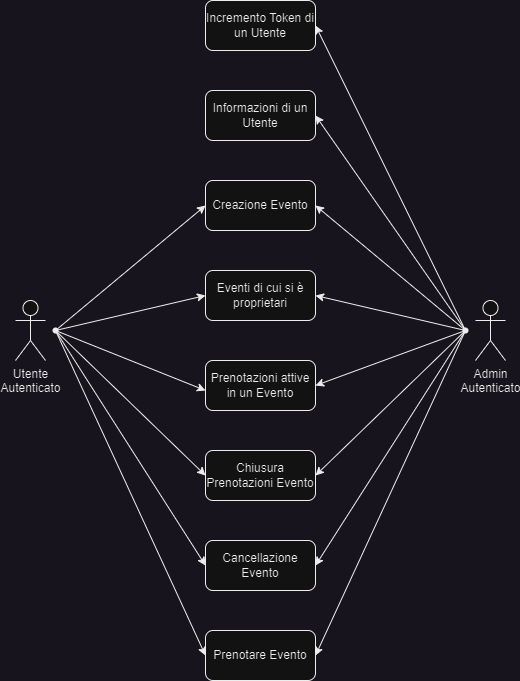

The diagram above was exported from draw.io. Its source (the exported page's mxGraphModel, read from the mxfile embedded in the PNG):
<mxGraphModel dx="934" dy="601" grid="1" gridSize="10" guides="1" tooltips="1" connect="1" arrows="1" fold="1" page="1" pageScale="1" pageWidth="827" pageHeight="1169" math="0" shadow="0">
  <root>
    <mxCell id="0" />
    <mxCell id="1" parent="0" />
    <mxCell id="FyVgn-b8FW7GNN3Kih2Q-1" value="Utente&lt;br&gt;Autenticato" style="shape=umlActor;verticalLabelPosition=bottom;verticalAlign=top;html=1;" parent="1" vertex="1">
      <mxGeometry x="200" y="370" width="30" height="60" as="geometry" />
    </mxCell>
    <mxCell id="SDelvRwKlbmcM3tcwIt_-2" value="Creazione Evento" style="html=1;whiteSpace=wrap;rounded=1;" vertex="1" parent="1">
      <mxGeometry x="390" y="250" width="110" height="50" as="geometry" />
    </mxCell>
    <mxCell id="SDelvRwKlbmcM3tcwIt_-3" value="Eventi di cui si è proprietari" style="html=1;whiteSpace=wrap;rounded=1;" vertex="1" parent="1">
      <mxGeometry x="390" y="340" width="110" height="50" as="geometry" />
    </mxCell>
    <mxCell id="SDelvRwKlbmcM3tcwIt_-4" value="Prenotazioni attive in un Evento" style="html=1;whiteSpace=wrap;rounded=1;" vertex="1" parent="1">
      <mxGeometry x="390" y="430" width="110" height="50" as="geometry" />
    </mxCell>
    <mxCell id="SDelvRwKlbmcM3tcwIt_-5" value="Admin&lt;br&gt;Autenticato" style="shape=umlActor;verticalLabelPosition=bottom;verticalAlign=top;html=1;" vertex="1" parent="1">
      <mxGeometry x="660" y="370" width="30" height="60" as="geometry" />
    </mxCell>
    <mxCell id="SDelvRwKlbmcM3tcwIt_-7" value="Informazioni di un Utente" style="html=1;whiteSpace=wrap;rounded=1;" vertex="1" parent="1">
      <mxGeometry x="390" y="160" width="110" height="50" as="geometry" />
    </mxCell>
    <mxCell id="SDelvRwKlbmcM3tcwIt_-8" value="Chiusura Prenotazioni Evento" style="html=1;whiteSpace=wrap;rounded=1;" vertex="1" parent="1">
      <mxGeometry x="390" y="520" width="110" height="50" as="geometry" />
    </mxCell>
    <mxCell id="SDelvRwKlbmcM3tcwIt_-9" value="Cancellazione Evento" style="html=1;whiteSpace=wrap;rounded=1;" vertex="1" parent="1">
      <mxGeometry x="390" y="610" width="110" height="50" as="geometry" />
    </mxCell>
    <mxCell id="SDelvRwKlbmcM3tcwIt_-10" value="Incremento Token di un Utente" style="html=1;whiteSpace=wrap;rounded=1;" vertex="1" parent="1">
      <mxGeometry x="390" y="70" width="110" height="50" as="geometry" />
    </mxCell>
    <mxCell id="SDelvRwKlbmcM3tcwIt_-11" value="Prenotare Evento" style="html=1;whiteSpace=wrap;rounded=1;" vertex="1" parent="1">
      <mxGeometry x="390" y="700" width="110" height="50" as="geometry" />
    </mxCell>
    <mxCell id="SDelvRwKlbmcM3tcwIt_-17" value="" style="shape=waypoint;sketch=0;size=6;pointerEvents=1;points=[];fillColor=default;resizable=0;rotatable=0;perimeter=centerPerimeter;snapToPoint=1;rounded=1;" vertex="1" parent="1">
      <mxGeometry x="230" y="390" width="20" height="20" as="geometry" />
    </mxCell>
    <mxCell id="SDelvRwKlbmcM3tcwIt_-19" value="" style="endArrow=classic;html=1;rounded=0;exitX=0.578;exitY=0.464;exitDx=0;exitDy=0;exitPerimeter=0;entryX=0;entryY=0.5;entryDx=0;entryDy=0;" edge="1" parent="1" source="SDelvRwKlbmcM3tcwIt_-17" target="SDelvRwKlbmcM3tcwIt_-2">
      <mxGeometry width="50" height="50" relative="1" as="geometry">
        <mxPoint x="340" y="360" as="sourcePoint" />
        <mxPoint x="390" y="310" as="targetPoint" />
      </mxGeometry>
    </mxCell>
    <mxCell id="SDelvRwKlbmcM3tcwIt_-20" value="" style="endArrow=classic;html=1;rounded=0;exitX=0.422;exitY=0.719;exitDx=0;exitDy=0;exitPerimeter=0;entryX=0;entryY=0.5;entryDx=0;entryDy=0;" edge="1" parent="1" source="SDelvRwKlbmcM3tcwIt_-17" target="SDelvRwKlbmcM3tcwIt_-3">
      <mxGeometry width="50" height="50" relative="1" as="geometry">
        <mxPoint x="340" y="350" as="sourcePoint" />
        <mxPoint x="390" y="300" as="targetPoint" />
      </mxGeometry>
    </mxCell>
    <mxCell id="SDelvRwKlbmcM3tcwIt_-21" value="" style="endArrow=classic;html=1;rounded=0;exitX=0.363;exitY=0.738;exitDx=0;exitDy=0;exitPerimeter=0;" edge="1" parent="1" source="SDelvRwKlbmcM3tcwIt_-17">
      <mxGeometry width="50" height="50" relative="1" as="geometry">
        <mxPoint x="340" y="510" as="sourcePoint" />
        <mxPoint x="390" y="460" as="targetPoint" />
      </mxGeometry>
    </mxCell>
    <mxCell id="SDelvRwKlbmcM3tcwIt_-22" value="" style="endArrow=classic;html=1;rounded=0;entryX=0;entryY=0.5;entryDx=0;entryDy=0;exitX=0.873;exitY=0.738;exitDx=0;exitDy=0;exitPerimeter=0;" edge="1" parent="1" source="SDelvRwKlbmcM3tcwIt_-17" target="SDelvRwKlbmcM3tcwIt_-8">
      <mxGeometry width="50" height="50" relative="1" as="geometry">
        <mxPoint x="340" y="510" as="sourcePoint" />
        <mxPoint x="390" y="460" as="targetPoint" />
      </mxGeometry>
    </mxCell>
    <mxCell id="SDelvRwKlbmcM3tcwIt_-24" value="" style="shape=waypoint;sketch=0;size=6;pointerEvents=1;points=[];fillColor=default;resizable=0;rotatable=0;perimeter=centerPerimeter;snapToPoint=1;rounded=1;" vertex="1" parent="1">
      <mxGeometry x="640" y="390" width="20" height="20" as="geometry" />
    </mxCell>
    <mxCell id="SDelvRwKlbmcM3tcwIt_-26" value="" style="endArrow=classic;html=1;rounded=0;exitX=0.431;exitY=0.326;exitDx=0;exitDy=0;exitPerimeter=0;entryX=1;entryY=0.5;entryDx=0;entryDy=0;" edge="1" parent="1" source="SDelvRwKlbmcM3tcwIt_-24" target="SDelvRwKlbmcM3tcwIt_-10">
      <mxGeometry width="50" height="50" relative="1" as="geometry">
        <mxPoint x="310" y="310" as="sourcePoint" />
        <mxPoint x="360" y="260" as="targetPoint" />
      </mxGeometry>
    </mxCell>
    <mxCell id="SDelvRwKlbmcM3tcwIt_-27" value="" style="endArrow=classic;html=1;rounded=0;exitX=0.392;exitY=0.66;exitDx=0;exitDy=0;exitPerimeter=0;entryX=1;entryY=0.5;entryDx=0;entryDy=0;" edge="1" parent="1" source="SDelvRwKlbmcM3tcwIt_-24" target="SDelvRwKlbmcM3tcwIt_-7">
      <mxGeometry width="50" height="50" relative="1" as="geometry">
        <mxPoint x="310" y="310" as="sourcePoint" />
        <mxPoint x="520" y="220" as="targetPoint" />
      </mxGeometry>
    </mxCell>
    <mxCell id="SDelvRwKlbmcM3tcwIt_-28" value="" style="endArrow=classic;html=1;rounded=0;exitX=0.363;exitY=0.562;exitDx=0;exitDy=0;exitPerimeter=0;entryX=0;entryY=0.5;entryDx=0;entryDy=0;" edge="1" parent="1" source="SDelvRwKlbmcM3tcwIt_-17" target="SDelvRwKlbmcM3tcwIt_-9">
      <mxGeometry width="50" height="50" relative="1" as="geometry">
        <mxPoint x="310" y="510" as="sourcePoint" />
        <mxPoint x="360" y="460" as="targetPoint" />
      </mxGeometry>
    </mxCell>
    <mxCell id="SDelvRwKlbmcM3tcwIt_-29" value="" style="endArrow=classic;html=1;rounded=0;exitX=0.598;exitY=0.915;exitDx=0;exitDy=0;exitPerimeter=0;entryX=0;entryY=0.5;entryDx=0;entryDy=0;" edge="1" parent="1" source="SDelvRwKlbmcM3tcwIt_-17" target="SDelvRwKlbmcM3tcwIt_-11">
      <mxGeometry width="50" height="50" relative="1" as="geometry">
        <mxPoint x="310" y="510" as="sourcePoint" />
        <mxPoint x="360" y="460" as="targetPoint" />
      </mxGeometry>
    </mxCell>
    <mxCell id="SDelvRwKlbmcM3tcwIt_-30" value="" style="endArrow=classic;html=1;rounded=0;exitX=0.392;exitY=0.444;exitDx=0;exitDy=0;exitPerimeter=0;entryX=1;entryY=0.5;entryDx=0;entryDy=0;" edge="1" parent="1" source="SDelvRwKlbmcM3tcwIt_-24" target="SDelvRwKlbmcM3tcwIt_-2">
      <mxGeometry width="50" height="50" relative="1" as="geometry">
        <mxPoint x="310" y="420" as="sourcePoint" />
        <mxPoint x="360" y="370" as="targetPoint" />
      </mxGeometry>
    </mxCell>
    <mxCell id="SDelvRwKlbmcM3tcwIt_-31" value="" style="endArrow=classic;html=1;rounded=0;exitX=0.216;exitY=0.542;exitDx=0;exitDy=0;exitPerimeter=0;entryX=1;entryY=0.5;entryDx=0;entryDy=0;" edge="1" parent="1" source="SDelvRwKlbmcM3tcwIt_-24" target="SDelvRwKlbmcM3tcwIt_-3">
      <mxGeometry width="50" height="50" relative="1" as="geometry">
        <mxPoint x="310" y="420" as="sourcePoint" />
        <mxPoint x="360" y="370" as="targetPoint" />
      </mxGeometry>
    </mxCell>
    <mxCell id="SDelvRwKlbmcM3tcwIt_-32" value="" style="endArrow=classic;html=1;rounded=0;exitX=0.476;exitY=0.823;exitDx=0;exitDy=0;exitPerimeter=0;entryX=1;entryY=0.5;entryDx=0;entryDy=0;" edge="1" parent="1" source="SDelvRwKlbmcM3tcwIt_-24" target="SDelvRwKlbmcM3tcwIt_-4">
      <mxGeometry width="50" height="50" relative="1" as="geometry">
        <mxPoint x="320" y="430" as="sourcePoint" />
        <mxPoint x="370" y="380" as="targetPoint" />
      </mxGeometry>
    </mxCell>
    <mxCell id="SDelvRwKlbmcM3tcwIt_-33" value="" style="endArrow=classic;html=1;rounded=0;exitX=0.437;exitY=0.705;exitDx=0;exitDy=0;exitPerimeter=0;entryX=1;entryY=0.5;entryDx=0;entryDy=0;" edge="1" parent="1" source="SDelvRwKlbmcM3tcwIt_-24" target="SDelvRwKlbmcM3tcwIt_-8">
      <mxGeometry width="50" height="50" relative="1" as="geometry">
        <mxPoint x="320" y="550" as="sourcePoint" />
        <mxPoint x="370" y="500" as="targetPoint" />
      </mxGeometry>
    </mxCell>
    <mxCell id="SDelvRwKlbmcM3tcwIt_-34" value="" style="endArrow=classic;html=1;rounded=0;exitX=0.947;exitY=0.901;exitDx=0;exitDy=0;exitPerimeter=0;entryX=1;entryY=0.5;entryDx=0;entryDy=0;" edge="1" parent="1" source="SDelvRwKlbmcM3tcwIt_-24" target="SDelvRwKlbmcM3tcwIt_-9">
      <mxGeometry width="50" height="50" relative="1" as="geometry">
        <mxPoint x="320" y="550" as="sourcePoint" />
        <mxPoint x="370" y="500" as="targetPoint" />
      </mxGeometry>
    </mxCell>
    <mxCell id="SDelvRwKlbmcM3tcwIt_-35" value="" style="endArrow=classic;html=1;rounded=0;exitX=0.692;exitY=1.117;exitDx=0;exitDy=0;exitPerimeter=0;entryX=1;entryY=0.5;entryDx=0;entryDy=0;" edge="1" parent="1" source="SDelvRwKlbmcM3tcwIt_-24" target="SDelvRwKlbmcM3tcwIt_-11">
      <mxGeometry width="50" height="50" relative="1" as="geometry">
        <mxPoint x="320" y="550" as="sourcePoint" />
        <mxPoint x="370" y="500" as="targetPoint" />
      </mxGeometry>
    </mxCell>
  </root>
</mxGraphModel>